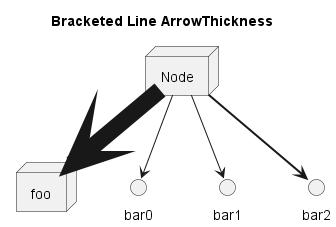

The diagram above was rendered by PlantUML. Its source (embedded in the PNG):
@startuml
title Bracketed Line ArrowThickness
node Node
node foo
Node --> bar0
Node -[thickness=1]-> bar1
Node -[thickness=2]-> bar2
Node -[thickness=17]-> foo
@enduml